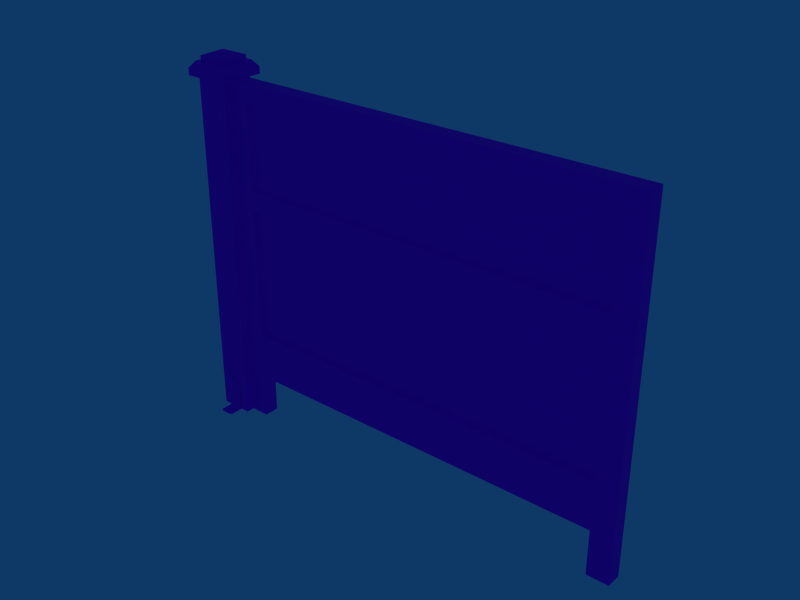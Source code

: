 # Source: fence_001.blend  (saved by Blender 3.0.42; exported with 4.5.12 LTS)
import bpy
from mathutils import Matrix  # noqa: F401  (used for matrix-valued properties, if any)

bpy.ops.wm.read_factory_settings(use_empty=True)
scene = bpy.context.scene
scene.name = 'Scene'

# ---- collections
col_collection_1 = bpy.data.collections.new('Collection 1'); scene.collection.children.link(col_collection_1)

# ---- images (referenced by path relative to the original .blend; pixels are not part of the script)
import os
ASSET_DIR = os.environ.get("B2B_ASSET_DIR", "")  # directory of the original .blend (textures are referenced by path, not embedded)
HERE = os.path.dirname(os.path.abspath(__file__))  # packed textures are extracted next to this script under _unpacked/

def load_image(name, relpath, width, height, colorspace="sRGB"):
    """Load a texture the original file referenced (path relative to the .blend, or extracted next to this script)."""
    p = next((c for c in (os.path.join(HERE, relpath), os.path.join(ASSET_DIR, relpath)) if relpath and os.path.exists(c)), "")
    if p:
        img = bpy.data.images.load(p, check_existing=True)
        img.name = name
    else:  # same state as the original file: an image datablock whose file is absent (Cycles renders it pink)
        img = bpy.data.images.new(name, width, height)
        img.source = "FILE"
        img.filepath = "//" + (relpath or name)
    img.colorspace_settings.name = colorspace
    return img
img_fence_001_tx512_png = load_image('fence_001_tx512.png', 'fence_001_tx512.png', 1024, 1024, 'Non-Color')

# ---- materials (node trees are filled in below, after node groups)
mat_material = bpy.data.materials.new('Material')

# ---- material node trees
mat_material.use_nodes = True; mat_material.node_tree.nodes.clear()
_N = mat_material.node_tree.nodes; _L = mat_material.node_tree.links
n0 = _N.new('ShaderNodeBsdfPrincipled'); n0.name = 'Principled BSDF'; n0.location = (10, 300)
n0.distribution = 'GGX'
n0.subsurface_method = 'RANDOM_WALK_SKIN'
n0.inputs[3].default_value = 1.45
n0.inputs[27].default_value = (0.0, 0.0, 0.0, 1.0)
n0.inputs[28].default_value = 1.0
n1 = _N.new('ShaderNodeOutputMaterial'); n1.name = 'Material Output'; n1.location = (300, 300)
n2 = _N.new('ShaderNodeTexImage'); n2.name = 'Image Texture'; n2.location = (-280, 280)
n2.image = img_fence_001_tx512_png
_L.new(n0.outputs[0], n1.inputs[0])
_L.new(n2.outputs[0], n0.inputs[0])
n1.is_active_output = True

# ---- world
world_world = bpy.data.worlds.new('World'); scene.world = world_world
world_world.color = (0.05656, 0.2208, 0.4)
world_world.use_sun_shadow = False
world_world.sun_shadow_jitter_overblur = 0.0
world_world.cycles.sampling_method = 'MANUAL'
world_world.cycles.sample_map_resolution = 256

# ---- meshes
me_fence_001 = bpy.data.meshes.new('fence_001')
me_fence_001.from_pydata([(0.07666, 0.07666, 0.005889), (0.07666, -0.07666, 0.005889), (-0.07666, -0.07666, 0.005889), (-0.07666, 0.07666, 0.005889), (0.07666, 0.07666, 1.668), (0.07666, -0.07666, 1.668), (-0.07666, -0.07666, 1.668), (-0.07666, 0.07666, 1.668), (-0.1073, 0.1073, 1.668), (-0.1073, -0.1073, 1.668), (0.1073, -0.1073, 1.668), (0.1073, 0.1073, 1.668), (0.1073, 0.1073, 1.701), (0.1073, -0.1073, 1.701), (-0.1073, -0.1073, 1.701), (-0.1073, 0.1073, 1.701), (-0.0844, 0.0844, 1.731), (-0.0844, -0.0844, 1.731), (0.0844, -0.0844, 1.731), (0.0844, 0.0844, 1.731), (0.06819, 0.06818, 1.731), (0.06819, -0.06819, 1.731), (-0.06819, -0.06819, 1.731), (-0.06819, 0.06819, 1.731), (-0.06819, 0.06819, 1.754), (-0.06819, -0.06819, 1.754), (0.06819, -0.06819, 1.754), (0.06819, 0.06818, 1.754), (3.354e-08, -7.547e-08, 1.78), (0.03401, -0.07866, 0.157), (0.03401, -0.07866, 0.005913), (-0.03401, -0.07866, 0.005913), (-0.03401, -0.07866, 0.157), (0.03401, -0.0817, 0.157), (0.03401, -0.0817, 0.005913), (-0.03401, -0.0817, 0.005913), (-0.03401, -0.0817, 0.157), (-0.0248, -0.0817, 0.1661), (0.0248, -0.0817, 0.1661), (-0.0248, -0.07866, 0.1661), (0.0248, -0.07866, 0.1661), (0.03401, -0.07866, 0.007688), (-0.03401, -0.07866, 0.007693), (0.03401, -0.0817, 0.007688), (-0.03401, -0.0817, 0.007693), (-0.03401, -0.1413, 0.007693), (0.03401, -0.1413, 0.007688), (-0.03401, -0.1413, 0.005913), (0.03401, -0.1413, 0.005913), (0.02305, -0.1481, 0.006159), (-0.02305, -0.1481, 0.006159), (0.02305, -0.1481, 0.007444), (-0.02305, -0.1481, 0.007447), (-0.02305, 0.1485, 0.007447), (0.02305, 0.1485, 0.007444), (-0.02305, 0.1485, 0.006159), (0.02305, 0.1485, 0.006159), (0.03401, 0.1418, 0.005913), (-0.03401, 0.1418, 0.005913), (0.03401, 0.1418, 0.007688), (-0.03401, 0.1418, 0.007693), (-0.03401, 0.08216, 0.007693), (0.03401, 0.08216, 0.007688), (-0.03401, 0.07912, 0.007693), (0.03401, 0.07912, 0.007688), (0.0248, 0.07912, 0.1661), (-0.0248, 0.07912, 0.1661), (0.0248, 0.08216, 0.1661), (-0.0248, 0.08216, 0.1661), (-0.03401, 0.08216, 0.157), (-0.03401, 0.08216, 0.005913), (0.03401, 0.08216, 0.005913), (0.03401, 0.08216, 0.157), (-0.03401, 0.07912, 0.157), (-0.03401, 0.07912, 0.005913), (0.03401, 0.07912, 0.005913), (0.03401, 0.07912, 0.157), (0.07666, -0.0361, 1.668), (0.07666, 0.0361, 1.668), (0.07666, -0.0361, 0.005889), (0.07666, 0.0361, 0.005889), (2.088, 0.0361, 0.005889), (2.088, -0.0361, 0.005889), (2.088, 0.0361, 1.668), (2.088, -0.0361, 1.668), (0.1674, 0.0361, 0.005889), (0.1674, -0.0361, 0.005889), (0.1674, -0.0361, 1.668), (0.1674, 0.0361, 1.668), (1.982, -0.0361, 0.005889), (1.982, -0.0361, 1.668), (1.982, 0.0361, 1.668), (1.982, 0.0361, 0.005889), (0.07666, 0.07666, 1.578), (0.07666, -0.07666, 1.578), (-0.07666, -0.07666, 1.578), (-0.07666, 0.07666, 1.578), (0.07666, -0.0361, 1.578), (0.07666, 0.0361, 1.578), (2.088, 0.0361, 1.578), (2.088, -0.0361, 1.578), (0.1674, -0.0361, 1.578), (0.1674, 0.0361, 1.578), (1.982, 0.0361, 1.578), (1.982, -0.0361, 1.578), (2.088, -0.0361, 0.225), (1.982, -0.0361, 0.2251), (2.088, 0.0361, 0.225), (1.982, 0.0361, 0.2251), (0.1674, 0.0361, 0.2251), (0.1674, -0.0361, 0.2251), (0.07666, -0.0361, 0.2251), (0.07666, 0.0361, 0.2251), (0.07666, 0.07666, 0.2251), (0.07666, -0.07666, 0.2251), (-0.07666, 0.07666, 0.2251), (-0.07666, -0.07666, 0.2251), (0.07666, 0.07666, 0.4518), (-0.07666, 0.07666, 0.4518), (0.07666, -0.07666, 0.4518), (0.07666, -0.0361, 0.4518), (0.1674, -0.0361, 0.4518), (1.982, 0.0361, 0.4518), (0.1674, 0.0361, 0.4518), (2.088, 0.0361, 0.4517), (2.088, -0.0361, 0.4517), (1.982, -0.0361, 0.4518), (0.07666, 0.0361, 0.4518), (-0.07666, -0.07666, 0.4518), (0.07666, -0.07666, 1.128), (-0.07666, -0.07666, 1.128), (-0.07666, 0.07666, 1.128), (0.07666, 0.07666, 1.128), (0.07666, 0.0361, 1.128), (0.1674, 0.0361, 1.079), (2.088, 0.0361, 1.128), (2.088, -0.0361, 1.128), (1.982, -0.0361, 1.079), (0.1674, -0.0361, 1.079), (0.07666, -0.0361, 1.128), (1.982, 0.0361, 1.079), (1.982, -0.0361, 1.177), (0.1674, -0.0361, 1.177), (0.1674, 0.0361, 1.177), (1.982, 0.0361, 1.177), (0.1674, -0.01365, 1.177), (1.982, -0.01365, 1.177), (1.982, -0.01365, 1.578), (0.1674, -0.01365, 1.578), (0.1674, -0.01365, 1.079), (1.982, -0.01365, 1.079), (1.982, -0.01365, 0.4518), (0.1674, -0.01365, 0.4518), (1.982, 0.01726, 1.177), (0.1674, 0.01726, 1.177), (1.982, 0.01726, 1.578), (0.1674, 0.01726, 1.578), (1.982, 0.01726, 1.079), (0.1674, 0.01726, 1.079), (0.1674, 0.01726, 0.4518), (1.982, 0.01726, 0.4518)], [], [(0, 1, 2, 3), (1, 114, 116, 2), (2, 116, 115, 3), (4, 93, 96, 7), (5, 4, 11, 10), (6, 5, 10, 9), (7, 6, 9, 8), (4, 7, 8, 11), (11, 8, 15, 12), (8, 9, 14, 15), (9, 10, 13, 14), (10, 11, 12, 13), (13, 12, 19, 18), (14, 13, 18, 17), (15, 14, 17, 16), (12, 15, 16, 19), (19, 16, 23, 20), (16, 17, 22, 23), (17, 18, 21, 22), (18, 19, 20, 21), (21, 20, 27, 26), (22, 21, 26, 25), (23, 22, 25, 24), (20, 23, 24, 27), (27, 24, 28), (24, 25, 28), (25, 26, 28), (26, 27, 28), (31, 42, 41, 30), (33, 36, 44, 43), (29, 33, 43, 41), (30, 34, 35, 31), (31, 35, 44, 42), (32, 36, 37, 39), (33, 29, 40, 38), (36, 33, 38, 37), (29, 32, 39, 40), (39, 37, 38, 40), (44, 36, 32, 42), (43, 34, 30, 41), (42, 32, 29, 41), (43, 44, 45, 46), (34, 43, 46, 48), (44, 35, 47, 45), (35, 34, 48, 47), (47, 48, 49, 50), (45, 47, 50, 52), (48, 46, 51, 49), (46, 45, 52, 51), (52, 50, 49, 51), (53, 55, 56, 54), (59, 60, 53, 54), (57, 59, 54, 56), (60, 58, 55, 53), (58, 57, 56, 55), (70, 71, 57, 58), (61, 70, 58, 60), (71, 62, 59, 57), (62, 61, 60, 59), (63, 73, 76, 64), (62, 71, 75, 64), (61, 69, 73, 63), (66, 68, 67, 65), (76, 73, 66, 65), (69, 72, 67, 68), (72, 76, 65, 67), (73, 69, 68, 66), (74, 70, 61, 63), (75, 71, 70, 74), (76, 72, 62, 64), (72, 69, 61, 62), (74, 63, 64, 75), (5, 94, 97, 77), (0, 113, 112, 80), (4, 5, 77, 78), (1, 0, 80, 79), (79, 80, 85, 86), (78, 77, 87, 88), (80, 112, 109, 85), (77, 97, 101, 87), (81, 107, 105, 82), (88, 91, 103, 102), (87, 90, 91, 88), (92, 81, 82, 89), (90, 84, 83, 91), (91, 83, 99, 103), (89, 82, 105, 106), (100, 84, 90, 104), (99, 135, 144, 103), (104, 90, 87, 101), (99, 83, 84, 100), (97, 139, 142, 101), (98, 78, 88, 102), (93, 4, 78, 98), (94, 129, 139, 97), (93, 132, 131, 96), (95, 6, 7, 96), (94, 5, 6, 95), (113, 0, 3, 115), (114, 1, 79, 111), (111, 79, 86, 110), (107, 81, 92, 108), (105, 125, 126, 106), (106, 126, 121, 110), (107, 124, 125, 105), (112, 127, 123, 109), (113, 117, 127, 112), (116, 128, 118, 115), (114, 119, 128, 116), (119, 129, 130, 128), (128, 130, 131, 118), (117, 132, 133, 127), (127, 133, 134, 123), (124, 135, 136, 125), (125, 136, 137, 126), (117, 113, 115, 118), (119, 114, 111, 120), (120, 111, 110, 121), (122, 108, 109, 123), (124, 107, 108, 122), (136, 141, 137), (137, 141, 142, 138), (133, 143, 134), (132, 117, 118, 131), (129, 119, 120, 139), (139, 120, 121, 138), (135, 124, 122, 140), (129, 94, 95, 130), (130, 95, 96, 131), (132, 93, 98, 133), (133, 98, 102, 143), (135, 99, 100, 136), (136, 100, 104, 141), (139, 138, 142), (144, 140, 134, 143), (135, 140, 144), (142, 141, 146, 145), (101, 142, 145, 148), (141, 104, 147, 146), (104, 101, 148, 147), (146, 147, 148, 145), (137, 138, 149, 150), (138, 121, 152, 149), (126, 137, 150, 151), (121, 126, 151, 152), (151, 150, 149, 152), (144, 143, 154, 153), (103, 144, 153, 155), (143, 102, 156, 154), (102, 103, 155, 156), (155, 153, 154, 156), (134, 140, 157, 158), (140, 122, 160, 157), (123, 134, 158, 159), (122, 123, 159, 160), (157, 160, 159, 158), (85, 109, 110, 86), (106, 110, 109, 108), (92, 89, 106, 108)])
_uv = me_fence_001.uv_layers.new(name='UVMap')
_uv.uv.foreach_set('vector', [0.9943, 0.1222, 0.8773, 0.1222, 0.8773, 0.005186, 0.9943, 0.005186, 0.8604, 0.1334, 0.8604, 0.2418, 0.7972, 0.2418, 0.7972, 0.1334, 0.7972, 0.1334, 0.7972, 0.2418, 0.7291, 0.2418, 0.7291, 0.1334, 0.6472, 0.889, 0.6472, 0.8321, 0.7291, 0.8321, 0.7291, 0.889, 0.8604, 0.889, 0.9146, 0.889, 0.9146, 0.9156, 0.8604, 0.9156, 0.7972, 0.889, 0.8604, 0.889, 0.8604, 0.9156, 0.7972, 0.9156, 0.7291, 0.889, 0.7972, 0.889, 0.7972, 0.9156, 0.7291, 0.9156, 0.6472, 0.889, 0.7291, 0.889, 0.7291, 0.9156, 0.6472, 0.9156, 0.6472, 0.9156, 0.7291, 0.9156, 0.7291, 0.9304, 0.6472, 0.9304, 0.7291, 0.9156, 0.7972, 0.9156, 0.7972, 0.9304, 0.7291, 0.9304, 0.7972, 0.9156, 0.8604, 0.9156, 0.8604, 0.9304, 0.7972, 0.9304, 0.8604, 0.9156, 0.9146, 0.9156, 0.9146, 0.9304, 0.8604, 0.9304, 0.8604, 0.9304, 0.9146, 0.9304, 0.9146, 0.9515, 0.8604, 0.9515, 0.7972, 0.9304, 0.8604, 0.9304, 0.8604, 0.9515, 0.7972, 0.9515, 0.7291, 0.9304, 0.7972, 0.9304, 0.7972, 0.9515, 0.7291, 0.9515, 0.6472, 0.9304, 0.7291, 0.9304, 0.7291, 0.9515, 0.6472, 0.9515, 0.6472, 0.9515, 0.7291, 0.9515, 0.7291, 0.9784, 0.6472, 0.9784, 0.7291, 0.9515, 0.7972, 0.9515, 0.7972, 0.9784, 0.7291, 0.9784, 0.7972, 0.9515, 0.8604, 0.9515, 0.8604, 0.9784, 0.7972, 0.9784, 0.8604, 0.9515, 0.9146, 0.9515, 0.9146, 0.9784, 0.8604, 0.9784, 0.8604, 0.9784, 0.9146, 0.9784, 0.9146, 0.987, 0.8604, 0.987, 0.7972, 0.9784, 0.8604, 0.9784, 0.8604, 0.987, 0.7972, 0.987, 0.7291, 0.9784, 0.7972, 0.9784, 0.7972, 0.987, 0.7291, 0.987, 0.6472, 0.9784, 0.7291, 0.9784, 0.7291, 0.987, 0.6472, 0.987, 0.8617, 0.1143, 0.7554, 0.1141, 0.8085, 0.06106, 0.7554, 0.1141, 0.7553, 0.007852, 0.8085, 0.06106, 0.7553, 0.007852, 0.8616, 0.007977, 0.8085, 0.06106, 0.8616, 0.007977, 0.8617, 0.1143, 0.8085, 0.06106, 0.9807, 0.3679, 0.9807, 0.3722, 0.9266, 0.3722, 0.9266, 0.3679, 0.9807, 0.6752, 0.9266, 0.6752, 0.9266, 0.5548, 0.9807, 0.5548, 0.9859, 0.6786, 0.9807, 0.6752, 0.9807, 0.5548, 0.9859, 0.5591, 0.9266, 0.3679, 0.9266, 0.3631, 0.9807, 0.3631, 0.9807, 0.3679, 0.9213, 0.5548, 0.9213, 0.5501, 0.9266, 0.5548, 0.9213, 0.5591, 0.9213, 0.6786, 0.9266, 0.6752, 0.9342, 0.6803, 0.9342, 0.687, 0.9807, 0.6752, 0.9859, 0.6786, 0.9727, 0.687, 0.9727, 0.6803, 0.9266, 0.6752, 0.9807, 0.6752, 0.9727, 0.6803, 0.9342, 0.6803, 0.9266, 0.4883, 0.9807, 0.4883, 0.9727, 0.4934, 0.9342, 0.4934, 0.9342, 0.687, 0.9342, 0.6803, 0.9727, 0.6803, 0.9727, 0.687, 0.9266, 0.5548, 0.9266, 0.6752, 0.9213, 0.6786, 0.9213, 0.5591, 0.9807, 0.5548, 0.9859, 0.5501, 0.9859, 0.5548, 0.9859, 0.5591, 0.9807, 0.3722, 0.9807, 0.4883, 0.9266, 0.4883, 0.9266, 0.3722, 0.9807, 0.5548, 0.9266, 0.5548, 0.9266, 0.508, 0.9807, 0.508, 0.9859, 0.5501, 0.9807, 0.5548, 0.9807, 0.508, 0.9859, 0.5052, 0.9266, 0.5548, 0.9213, 0.5501, 0.9213, 0.5052, 0.9266, 0.508, 0.9807, 0.3631, 0.9266, 0.3631, 0.9266, 0.3211, 0.9807, 0.3211, 0.9807, 0.3211, 0.9266, 0.3211, 0.9342, 0.3158, 0.9727, 0.3158, 0.9266, 0.508, 0.9213, 0.5052, 0.9342, 0.4974, 0.9342, 0.5027, 0.9859, 0.5052, 0.9807, 0.508, 0.9727, 0.5027, 0.9727, 0.4974, 0.9807, 0.508, 0.9266, 0.508, 0.9342, 0.5027, 0.9727, 0.5027, 0.9342, 0.5027, 0.9342, 0.4974, 0.9727, 0.4974, 0.9727, 0.5027, 0.9342, 0.6961, 0.9342, 0.6908, 0.9727, 0.6908, 0.9727, 0.6961, 0.9807, 0.7014, 0.9266, 0.7014, 0.9342, 0.6961, 0.9727, 0.6961, 0.9859, 0.6986, 0.9807, 0.7014, 0.9727, 0.6961, 0.9727, 0.6908, 0.9266, 0.7014, 0.9213, 0.6986, 0.9342, 0.6908, 0.9342, 0.6961, 0.9807, 0.1401, 0.9266, 0.1401, 0.9342, 0.1348, 0.9727, 0.1348, 0.9807, 0.1821, 0.9266, 0.1821, 0.9266, 0.1401, 0.9807, 0.1401, 0.9266, 0.7482, 0.9213, 0.7435, 0.9213, 0.6986, 0.9266, 0.7014, 0.9859, 0.7435, 0.9807, 0.7482, 0.9807, 0.7014, 0.9859, 0.6986, 0.9807, 0.7482, 0.9266, 0.7482, 0.9266, 0.7014, 0.9807, 0.7014, 0.9807, 0.1912, 0.9807, 0.3073, 0.9266, 0.3073, 0.9266, 0.1912, 0.9807, 0.7482, 0.9859, 0.7435, 0.9859, 0.7482, 0.9859, 0.7525, 0.9266, 0.7482, 0.9266, 0.8687, 0.9213, 0.872, 0.9213, 0.7525, 0.9342, 0.8804, 0.9342, 0.8737, 0.9727, 0.8737, 0.9727, 0.8804, 0.9266, 0.3073, 0.9807, 0.3073, 0.9727, 0.3124, 0.9342, 0.3124, 0.9266, 0.8687, 0.9807, 0.8687, 0.9727, 0.8737, 0.9342, 0.8737, 0.9807, 0.8687, 0.9859, 0.872, 0.9727, 0.8804, 0.9727, 0.8737, 0.9213, 0.872, 0.9266, 0.8687, 0.9342, 0.8737, 0.9342, 0.8804, 0.9213, 0.7482, 0.9213, 0.7435, 0.9266, 0.7482, 0.9213, 0.7525, 0.9266, 0.1869, 0.9266, 0.1821, 0.9807, 0.1821, 0.9807, 0.1869, 0.9859, 0.872, 0.9807, 0.8687, 0.9807, 0.7482, 0.9859, 0.7525, 0.9807, 0.8687, 0.9266, 0.8687, 0.9266, 0.7482, 0.9807, 0.7482, 0.9807, 0.1869, 0.9807, 0.1912, 0.9266, 0.1912, 0.9266, 0.1869, 0.8604, 0.889, 0.8604, 0.8321, 0.8877, 0.8321, 0.8877, 0.8752, 0.6472, 0.1334, 0.6472, 0.2418, 0.6203, 0.2418, 0.6203, 0.1334, 0.9146, 0.889, 0.8604, 0.889, 0.8877, 0.8752, 0.9146, 0.8752, 0.8773, 0.1222, 0.9943, 0.1222, 0.9633, 0.1222, 0.9082, 0.1222, 0.01454, 0.0297, 0.01454, 0.01275, 0.04224, 0.01275, 0.04224, 0.0297, 0.01454, 0.5023, 0.01454, 0.4825, 0.04224, 0.4825, 0.04224, 0.5023, 0.5834, 0.5201, 0.5834, 0.5814, 0.5577, 0.5814, 0.5577, 0.5201, 0.01454, 0.4825, 0.01454, 0.4536, 0.04224, 0.4536, 0.04224, 0.4825, 0.605, 0.01275, 0.605, 0.07878, 0.5856, 0.07878, 0.5856, 0.0297, 0.5577, 0.9915, 0.04315, 0.9915, 0.04315, 0.966, 0.5577, 0.966, 0.04224, 0.4825, 0.5608, 0.4825, 0.5608, 0.5023, 0.04224, 0.5023, 0.5608, 0.01275, 0.605, 0.01275, 0.5856, 0.0297, 0.5608, 0.0297, 0.5608, 0.4825, 0.5856, 0.4825, 0.605, 0.5023, 0.5608, 0.5023, 0.04315, 0.9915, 0.01461, 0.9915, 0.01461, 0.966, 0.04315, 0.966, 0.5608, 0.0297, 0.5856, 0.0297, 0.5856, 0.07878, 0.5608, 0.07878, 0.5856, 0.4536, 0.5856, 0.4825, 0.5608, 0.4825, 0.5608, 0.4536, 0.01461, 0.966, 0.01461, 0.8336, 0.04315, 0.847, 0.04315, 0.966, 0.5608, 0.4536, 0.5608, 0.4825, 0.04224, 0.4825, 0.04224, 0.4536, 0.605, 0.4536, 0.605, 0.5023, 0.5856, 0.4825, 0.5856, 0.4536, 0.01454, 0.4536, 0.01454, 0.3239, 0.04224, 0.3371, 0.04224, 0.4536, 0.5834, 0.966, 0.5834, 0.9915, 0.5577, 0.9915, 0.5577, 0.966, 0.6472, 0.8321, 0.6472, 0.889, 0.6203, 0.889, 0.6203, 0.8321, 0.8604, 0.8321, 0.8604, 0.6373, 0.8877, 0.6373, 0.8877, 0.8321, 0.6472, 0.8321, 0.6472, 0.6373, 0.7291, 0.6373, 0.7291, 0.8321, 0.7972, 0.8321, 0.7972, 0.889, 0.7291, 0.889, 0.7291, 0.8321, 0.8604, 0.8321, 0.8604, 0.889, 0.7972, 0.889, 0.7972, 0.8321, 0.6472, 0.2418, 0.6472, 0.1334, 0.7291, 0.1334, 0.7291, 0.2418, 0.8604, 0.2418, 0.8604, 0.1334, 0.8877, 0.1334, 0.8877, 0.2418, 0.01454, 0.07878, 0.01454, 0.0297, 0.04224, 0.0297, 0.04224, 0.07878, 0.01461, 0.5814, 0.01461, 0.5201, 0.04315, 0.5201, 0.04315, 0.5814, 0.5856, 0.07878, 0.5856, 0.1354, 0.5608, 0.1354, 0.5608, 0.07878, 0.5608, 0.07878, 0.5608, 0.1354, 0.04224, 0.1354, 0.04224, 0.07878, 0.605, 0.07878, 0.605, 0.1354, 0.5856, 0.1354, 0.5856, 0.07878, 0.5834, 0.5814, 0.5834, 0.6399, 0.5577, 0.6399, 0.5577, 0.5814, 0.6472, 0.2418, 0.6472, 0.3412, 0.6203, 0.3412, 0.6203, 0.2418, 0.7972, 0.2418, 0.7972, 0.3412, 0.7291, 0.3412, 0.7291, 0.2418, 0.8604, 0.2418, 0.8604, 0.3412, 0.7972, 0.3412, 0.7972, 0.2418, 0.8604, 0.3412, 0.8604, 0.6373, 0.7972, 0.6373, 0.7972, 0.3412, 0.7972, 0.3412, 0.7972, 0.6373, 0.7291, 0.6373, 0.7291, 0.3412, 0.6472, 0.3412, 0.6472, 0.6373, 0.6203, 0.6373, 0.6203, 0.3412, 0.5834, 0.6399, 0.5834, 0.8336, 0.5577, 0.8196, 0.5577, 0.6399, 0.605, 0.1354, 0.605, 0.3239, 0.5856, 0.3239, 0.5856, 0.1354, 0.5856, 0.1354, 0.5856, 0.3239, 0.5608, 0.3111, 0.5608, 0.1354, 0.6472, 0.3412, 0.6472, 0.2418, 0.7291, 0.2418, 0.7291, 0.3412, 0.8604, 0.3412, 0.8604, 0.2418, 0.8877, 0.2418, 0.8877, 0.3412, 0.01454, 0.1354, 0.01454, 0.07878, 0.04224, 0.07878, 0.04224, 0.1354, 0.04315, 0.6399, 0.04315, 0.5814, 0.5577, 0.5814, 0.5577, 0.6399, 0.01461, 0.6399, 0.01461, 0.5814, 0.04315, 0.5814, 0.04315, 0.6399, 0.5856, 0.3239, 0.5608, 0.3371, 0.5608, 0.3111, 0.5608, 0.3111, 0.5608, 0.3371, 0.04224, 0.3371, 0.04224, 0.3111, 0.5834, 0.8336, 0.5577, 0.847, 0.5577, 0.8196, 0.6472, 0.6373, 0.6472, 0.3412, 0.7291, 0.3412, 0.7291, 0.6373, 0.8604, 0.6373, 0.8604, 0.3412, 0.8877, 0.3412, 0.8877, 0.6373, 0.01454, 0.3239, 0.01454, 0.1354, 0.04224, 0.1354, 0.04224, 0.3111, 0.01461, 0.8336, 0.01461, 0.6399, 0.04315, 0.6399, 0.04315, 0.8196, 0.8604, 0.6373, 0.8604, 0.8321, 0.7972, 0.8321, 0.7972, 0.6373, 0.7972, 0.6373, 0.7972, 0.8321, 0.7291, 0.8321, 0.7291, 0.6373, 0.6472, 0.6373, 0.6472, 0.8321, 0.6203, 0.8321, 0.6203, 0.6373, 0.5834, 0.8336, 0.5834, 0.966, 0.5577, 0.966, 0.5577, 0.847, 0.605, 0.3239, 0.605, 0.4536, 0.5856, 0.4536, 0.5856, 0.3239, 0.5856, 0.3239, 0.5856, 0.4536, 0.5608, 0.4536, 0.5608, 0.3371, 0.01454, 0.3239, 0.04224, 0.3111, 0.04224, 0.3371, 0.04315, 0.847, 0.04315, 0.8196, 0.5577, 0.8196, 0.5577, 0.847, 0.01461, 0.8336, 0.04315, 0.8196, 0.04315, 0.847, 0.04224, 0.3371, 0.5608, 0.3371, 0.5484, 0.3484, 0.05501, 0.3484, 0.04224, 0.4536, 0.04224, 0.3371, 0.05501, 0.3484, 0.05501, 0.4438, 0.5608, 0.3371, 0.5608, 0.4536, 0.5484, 0.4438, 0.5484, 0.3484, 0.5608, 0.4536, 0.04224, 0.4536, 0.05501, 0.4438, 0.5484, 0.4438, 0.5484, 0.3484, 0.5484, 0.4438, 0.05501, 0.4438, 0.05501, 0.3484, 0.5608, 0.3111, 0.04224, 0.3111, 0.05501, 0.2993, 0.5484, 0.2993, 0.04224, 0.3111, 0.04224, 0.1354, 0.05501, 0.1444, 0.05501, 0.2993, 0.5608, 0.1354, 0.5608, 0.3111, 0.5484, 0.2993, 0.5484, 0.1444, 0.04224, 0.1354, 0.5608, 0.1354, 0.5484, 0.1444, 0.05501, 0.1444, 0.5484, 0.1444, 0.5484, 0.2993, 0.05501, 0.2993, 0.05501, 0.1444, 0.04315, 0.847, 0.5577, 0.847, 0.5472, 0.8562, 0.05403, 0.8562, 0.04315, 0.966, 0.04315, 0.847, 0.05403, 0.8562, 0.05403, 0.9584, 0.5577, 0.847, 0.5577, 0.966, 0.5472, 0.9584, 0.5472, 0.8562, 0.5577, 0.966, 0.04315, 0.966, 0.05403, 0.9584, 0.5472, 0.9584, 0.05403, 0.9584, 0.05403, 0.8562, 0.5472, 0.8562, 0.5472, 0.9584, 0.5577, 0.8196, 0.04315, 0.8196, 0.05403, 0.812, 0.5472, 0.812, 0.04315, 0.8196, 0.04315, 0.6399, 0.05403, 0.6471, 0.05403, 0.812, 0.5577, 0.6399, 0.5577, 0.8196, 0.5472, 0.812, 0.5472, 0.6471, 0.04315, 0.6399, 0.5577, 0.6399, 0.5472, 0.6471, 0.05403, 0.6471, 0.05403, 0.812, 0.05403, 0.6471, 0.5472, 0.6471, 0.5472, 0.812, 0.05501, 0.0297, 0.05501, 0.06656, 0.04224, 0.07878, 0.04224, 0.0297, 0.5608, 0.07878, 0.04224, 0.07878, 0.05501, 0.06656, 0.5484, 0.06656, 0.5484, 0.0297, 0.5608, 0.0297, 0.5608, 0.07878, 0.5484, 0.06656])
_ca = me_fence_001.color_attributes.new('Col', 'BYTE_COLOR', 'CORNER')
_ca.data.foreach_set('color', [1.0, 1.0, 1.0, 1.0, 1.0, 1.0, 1.0, 1.0, 1.0, 1.0, 1.0, 1.0, 1.0, 1.0, 1.0, 1.0, 1.0, 1.0, 1.0, 1.0, 1.0, 1.0, 1.0, 1.0, 1.0, 1.0, 1.0, 1.0, 1.0, 1.0, 1.0, 1.0, 1.0, 1.0, 1.0, 1.0, 1.0, 1.0, 1.0, 1.0, 1.0, 1.0, 1.0, 1.0, 1.0, 1.0, 1.0, 1.0, 1.0, 1.0, 1.0, 1.0, 1.0, 1.0, 1.0, 1.0, 1.0, 1.0, 1.0, 1.0, 1.0, 1.0, 1.0, 1.0, 1.0, 1.0, 1.0, 1.0, 1.0, 1.0, 1.0, 1.0, 1.0, 1.0, 1.0, 1.0, 1.0, 1.0, 1.0, 1.0, 1.0, 1.0, 1.0, 1.0, 1.0, 1.0, 1.0, 1.0, 1.0, 1.0, 1.0, 1.0, 1.0, 1.0, 1.0, 1.0, 1.0, 1.0, 1.0, 1.0, 1.0, 1.0, 1.0, 1.0, 1.0, 1.0, 1.0, 1.0, 1.0, 1.0, 1.0, 1.0, 1.0, 1.0, 1.0, 1.0, 1.0, 1.0, 1.0, 1.0, 1.0, 1.0, 1.0, 1.0, 1.0, 1.0, 1.0, 1.0, 1.0, 1.0, 1.0, 1.0, 1.0, 1.0, 1.0, 1.0, 1.0, 1.0, 1.0, 1.0, 1.0, 1.0, 1.0, 1.0, 1.0, 1.0, 1.0, 1.0, 1.0, 1.0, 1.0, 1.0, 1.0, 1.0, 1.0, 1.0, 1.0, 1.0, 1.0, 1.0, 1.0, 1.0, 1.0, 1.0, 1.0, 1.0, 1.0, 1.0, 1.0, 1.0, 1.0, 1.0, 1.0, 1.0, 1.0, 1.0, 1.0, 1.0, 1.0, 1.0, 1.0, 1.0, 1.0, 1.0, 1.0, 1.0, 1.0, 1.0, 1.0, 1.0, 1.0, 1.0, 1.0, 1.0, 1.0, 1.0, 1.0, 1.0, 1.0, 1.0, 1.0, 1.0, 1.0, 1.0, 1.0, 1.0, 1.0, 1.0, 1.0, 1.0, 1.0, 1.0, 1.0, 1.0, 1.0, 1.0, 1.0, 1.0, 1.0, 1.0, 1.0, 1.0, 1.0, 1.0, 1.0, 1.0, 1.0, 1.0, 1.0, 1.0, 1.0, 1.0, 1.0, 1.0, 1.0, 1.0, 1.0, 1.0, 1.0, 1.0, 1.0, 1.0, 1.0, 1.0, 1.0, 1.0, 1.0, 1.0, 1.0, 1.0, 1.0, 1.0, 1.0, 1.0, 1.0, 1.0, 1.0, 1.0, 1.0, 1.0, 1.0, 1.0, 1.0, 1.0, 1.0, 1.0, 1.0, 1.0, 1.0, 1.0, 1.0, 1.0, 1.0, 1.0, 1.0, 1.0, 1.0, 1.0, 1.0, 1.0, 1.0, 1.0, 1.0, 1.0, 1.0, 1.0, 1.0, 1.0, 1.0, 1.0, 1.0, 1.0, 1.0, 1.0, 1.0, 1.0, 1.0, 1.0, 1.0, 1.0, 1.0, 1.0, 1.0, 1.0, 1.0, 1.0, 1.0, 1.0, 1.0, 1.0, 1.0, 1.0, 1.0, 1.0, 1.0, 1.0, 1.0, 1.0, 1.0, 1.0, 1.0, 1.0, 1.0, 1.0, 1.0, 1.0, 1.0, 1.0, 1.0, 1.0, 1.0, 1.0, 1.0, 1.0, 1.0, 1.0, 1.0, 1.0, 1.0, 1.0, 1.0, 1.0, 1.0, 1.0, 1.0, 1.0, 1.0, 1.0, 1.0, 1.0, 1.0, 1.0, 1.0, 1.0, 1.0, 1.0, 1.0, 1.0, 1.0, 1.0, 1.0, 1.0, 1.0, 1.0, 1.0, 1.0, 1.0, 1.0, 1.0, 1.0, 1.0, 1.0, 1.0, 1.0, 1.0, 1.0, 1.0, 1.0, 1.0, 1.0, 1.0, 1.0, 1.0, 1.0, 1.0, 1.0, 1.0, 1.0, 1.0, 1.0, 1.0, 1.0, 1.0, 1.0, 1.0, 1.0, 1.0, 1.0, 1.0, 1.0, 1.0, 1.0, 1.0, 1.0, 1.0, 1.0, 1.0, 1.0, 1.0, 1.0, 1.0, 1.0, 1.0, 1.0, 1.0, 1.0, 1.0, 1.0, 1.0, 1.0, 1.0, 1.0, 1.0, 1.0, 1.0, 1.0, 1.0, 1.0, 1.0, 1.0, 1.0, 1.0, 1.0, 1.0, 1.0, 1.0, 1.0, 1.0, 1.0, 1.0, 1.0, 1.0, 1.0, 1.0, 1.0, 1.0, 1.0, 1.0, 1.0, 1.0, 1.0, 1.0, 1.0, 1.0, 1.0, 1.0, 1.0, 1.0, 1.0, 1.0, 1.0, 1.0, 1.0, 1.0, 1.0, 1.0, 1.0, 1.0, 1.0, 1.0, 1.0, 1.0, 1.0, 1.0, 1.0, 1.0, 1.0, 1.0, 1.0, 1.0, 1.0, 1.0, 1.0, 1.0, 1.0, 1.0, 1.0, 1.0, 1.0, 1.0, 1.0, 1.0, 1.0, 1.0, 1.0, 1.0, 1.0, 1.0, 1.0, 1.0, 1.0, 1.0, 1.0, 1.0, 1.0, 1.0, 1.0, 1.0, 1.0, 1.0, 1.0, 1.0, 1.0, 1.0, 1.0, 1.0, 1.0, 1.0, 1.0, 1.0, 1.0, 1.0, 1.0, 1.0, 1.0, 1.0, 1.0, 1.0, 1.0, 1.0, 1.0, 1.0, 1.0, 1.0, 1.0, 1.0, 1.0, 1.0, 1.0, 1.0, 1.0, 1.0, 1.0, 1.0, 1.0, 1.0, 1.0, 1.0, 1.0, 1.0, 1.0, 1.0, 1.0, 1.0, 1.0, 1.0, 1.0, 1.0, 1.0, 1.0, 1.0, 1.0, 1.0, 1.0, 1.0, 1.0, 1.0, 1.0, 1.0, 1.0, 1.0, 1.0, 1.0, 1.0, 1.0, 1.0, 1.0, 1.0, 1.0, 1.0, 1.0, 1.0, 1.0, 1.0, 1.0, 1.0, 1.0, 1.0, 1.0, 1.0, 1.0, 1.0, 1.0, 1.0, 1.0, 1.0, 1.0, 1.0, 1.0, 1.0, 1.0, 1.0, 1.0, 1.0, 1.0, 1.0, 1.0, 1.0, 1.0, 1.0, 1.0, 1.0, 1.0, 1.0, 1.0, 1.0, 1.0, 1.0, 1.0, 1.0, 1.0, 1.0, 1.0, 1.0, 1.0, 1.0, 1.0, 1.0, 1.0, 1.0, 1.0, 1.0, 1.0, 1.0, 1.0, 1.0, 1.0, 1.0, 1.0, 1.0, 1.0, 1.0, 1.0, 1.0, 1.0, 1.0, 1.0, 1.0, 1.0, 1.0, 1.0, 1.0, 1.0, 1.0, 1.0, 1.0, 1.0, 1.0, 1.0, 1.0, 1.0, 1.0, 1.0, 1.0, 1.0, 1.0, 1.0, 1.0, 1.0, 1.0, 1.0, 1.0, 1.0, 1.0, 1.0, 1.0, 1.0, 1.0, 1.0, 1.0, 1.0, 1.0, 1.0, 1.0, 1.0, 1.0, 1.0, 1.0, 1.0, 1.0, 1.0, 1.0, 1.0, 1.0, 1.0, 1.0, 1.0, 1.0, 1.0, 1.0, 1.0, 1.0, 1.0, 1.0, 1.0, 1.0, 1.0, 1.0, 1.0, 1.0, 1.0, 1.0, 1.0, 1.0, 1.0, 1.0, 1.0, 1.0, 1.0, 1.0, 1.0, 1.0, 1.0, 1.0, 1.0, 1.0, 1.0, 1.0, 1.0, 1.0, 1.0, 1.0, 1.0, 1.0, 1.0, 1.0, 1.0, 1.0, 1.0, 1.0, 1.0, 1.0, 1.0, 1.0, 1.0, 1.0, 1.0, 1.0, 1.0, 1.0, 1.0, 1.0, 1.0, 1.0, 1.0, 1.0, 1.0, 1.0, 1.0, 1.0, 1.0, 1.0, 1.0, 1.0, 1.0, 1.0, 1.0, 1.0, 1.0, 1.0, 1.0, 1.0, 1.0, 1.0, 1.0, 1.0, 1.0, 1.0, 1.0, 1.0, 1.0, 1.0, 1.0, 1.0, 1.0, 1.0, 1.0, 1.0, 1.0, 1.0, 1.0, 1.0, 1.0, 1.0, 1.0, 1.0, 1.0, 1.0, 1.0, 1.0, 1.0, 1.0, 1.0, 1.0, 1.0, 1.0, 1.0, 1.0, 1.0, 1.0, 1.0, 1.0, 1.0, 1.0, 1.0, 1.0, 1.0, 1.0, 1.0, 1.0, 1.0, 1.0, 1.0, 1.0, 1.0, 1.0, 1.0, 1.0, 1.0, 1.0, 1.0, 1.0, 1.0, 1.0, 1.0, 1.0, 1.0, 1.0, 1.0, 1.0, 1.0, 1.0, 1.0, 1.0, 1.0, 1.0, 1.0, 1.0, 1.0, 1.0, 1.0, 1.0, 1.0, 1.0, 1.0, 1.0, 1.0, 1.0, 1.0, 1.0, 1.0, 1.0, 1.0, 1.0, 1.0, 1.0, 1.0, 1.0, 1.0, 1.0, 1.0, 1.0, 1.0, 1.0, 1.0, 1.0, 1.0, 1.0, 1.0, 1.0, 1.0, 1.0, 1.0, 1.0, 1.0, 1.0, 1.0, 1.0, 1.0, 1.0, 1.0, 1.0, 1.0, 1.0, 1.0, 1.0, 1.0, 1.0, 1.0, 1.0, 1.0, 1.0, 1.0, 1.0, 1.0, 1.0, 1.0, 1.0, 1.0, 1.0, 1.0, 1.0, 1.0, 1.0, 1.0, 1.0, 1.0, 1.0, 1.0, 1.0, 1.0, 1.0, 1.0, 1.0, 1.0, 1.0, 1.0, 1.0, 1.0, 1.0, 1.0, 1.0, 1.0, 1.0, 1.0, 1.0, 1.0, 1.0, 1.0, 1.0, 1.0, 1.0, 1.0, 1.0, 1.0, 1.0, 1.0, 1.0, 1.0, 1.0, 1.0, 1.0, 1.0, 1.0, 1.0, 1.0, 1.0, 1.0, 1.0, 1.0, 1.0, 1.0, 1.0, 1.0, 1.0, 1.0, 1.0, 1.0, 1.0, 1.0, 1.0, 1.0, 1.0, 1.0, 1.0, 1.0, 1.0, 1.0, 1.0, 1.0, 1.0, 1.0, 1.0, 1.0, 1.0, 1.0, 1.0, 1.0, 1.0, 1.0, 1.0, 1.0, 1.0, 1.0, 1.0, 1.0, 1.0, 1.0, 1.0, 1.0, 1.0, 1.0, 1.0, 1.0, 1.0, 1.0, 1.0, 1.0, 1.0, 1.0, 1.0, 1.0, 1.0, 1.0, 1.0, 1.0, 1.0, 1.0, 1.0, 1.0, 1.0, 1.0, 1.0, 1.0, 1.0, 1.0, 1.0, 1.0, 1.0, 1.0, 1.0, 1.0, 1.0, 1.0, 1.0, 1.0, 1.0, 1.0, 1.0, 1.0, 1.0, 1.0, 1.0, 1.0, 1.0, 1.0, 1.0, 1.0, 1.0, 1.0, 1.0, 1.0, 1.0, 1.0, 1.0, 1.0, 1.0, 1.0, 1.0, 1.0, 1.0, 1.0, 1.0, 1.0, 1.0, 1.0, 1.0, 1.0, 1.0, 1.0, 1.0, 1.0, 1.0, 1.0, 1.0, 1.0, 1.0, 1.0, 1.0, 1.0, 1.0, 1.0, 1.0, 1.0, 1.0, 1.0, 1.0, 1.0, 1.0, 1.0, 1.0, 1.0, 1.0, 1.0, 1.0, 1.0, 1.0, 1.0, 1.0, 1.0, 1.0, 1.0, 1.0, 1.0, 1.0, 1.0, 1.0, 1.0, 1.0, 1.0, 1.0, 1.0, 1.0, 1.0, 1.0, 1.0, 1.0, 1.0, 1.0, 1.0, 1.0, 1.0, 1.0, 1.0, 1.0, 1.0, 1.0, 1.0, 1.0, 1.0, 1.0, 1.0, 1.0, 1.0, 1.0, 1.0, 1.0, 1.0, 1.0, 1.0, 1.0, 1.0, 1.0, 1.0, 1.0, 1.0, 1.0, 1.0, 1.0, 1.0, 1.0, 1.0, 1.0, 1.0, 1.0, 1.0, 1.0, 1.0, 1.0, 1.0, 1.0, 1.0, 1.0, 1.0, 1.0, 1.0, 1.0, 1.0, 1.0, 1.0, 1.0, 1.0, 1.0, 1.0, 1.0, 1.0, 1.0, 1.0, 1.0, 1.0, 1.0, 1.0, 1.0, 1.0, 1.0, 1.0, 1.0, 1.0, 1.0, 1.0, 1.0, 1.0, 1.0, 1.0, 1.0, 1.0, 1.0, 1.0, 1.0, 1.0, 1.0, 1.0, 1.0, 1.0, 1.0, 1.0, 1.0, 1.0, 1.0, 1.0, 1.0, 1.0, 1.0, 1.0, 1.0, 1.0, 1.0, 1.0, 1.0, 1.0, 1.0, 1.0, 1.0, 1.0, 1.0, 1.0, 1.0, 1.0, 1.0, 1.0, 1.0, 1.0, 1.0, 1.0, 1.0, 1.0, 1.0, 1.0, 1.0, 1.0, 1.0, 1.0, 1.0, 1.0, 1.0, 1.0, 1.0, 1.0, 1.0, 1.0, 1.0, 1.0, 1.0, 1.0, 1.0, 1.0, 1.0, 1.0, 1.0, 1.0, 1.0, 1.0, 1.0, 1.0, 1.0, 1.0, 1.0, 1.0, 1.0, 1.0, 1.0, 1.0, 1.0, 1.0, 1.0, 1.0, 1.0, 1.0, 1.0, 1.0, 1.0, 1.0, 1.0, 1.0, 1.0, 1.0, 1.0, 1.0, 1.0, 1.0, 1.0, 1.0, 1.0, 1.0, 1.0, 1.0, 1.0, 1.0, 1.0, 1.0, 1.0, 1.0, 1.0, 1.0, 1.0, 1.0, 1.0, 1.0, 1.0, 1.0, 1.0, 1.0, 1.0, 1.0, 1.0, 1.0, 1.0, 1.0, 1.0, 1.0, 1.0, 1.0, 1.0, 1.0, 1.0, 1.0, 1.0, 1.0, 1.0, 1.0, 1.0, 1.0, 1.0, 1.0, 1.0, 1.0, 1.0, 1.0, 1.0, 1.0, 1.0, 1.0, 1.0, 1.0, 1.0, 1.0, 1.0, 1.0, 1.0, 1.0, 1.0, 1.0, 1.0, 1.0, 1.0, 1.0, 1.0, 1.0, 1.0, 1.0, 1.0, 1.0, 1.0, 1.0, 1.0, 1.0, 1.0, 1.0, 1.0, 1.0, 1.0, 1.0, 1.0, 1.0, 1.0, 1.0, 1.0, 1.0, 1.0, 1.0, 1.0, 1.0, 1.0, 1.0, 1.0, 1.0, 1.0, 1.0, 1.0, 1.0, 1.0, 1.0, 1.0, 1.0, 1.0, 1.0, 1.0, 1.0, 1.0, 1.0, 1.0, 1.0, 1.0, 1.0, 1.0, 1.0, 1.0, 1.0, 1.0, 1.0, 1.0, 1.0, 1.0, 1.0, 1.0, 1.0, 1.0, 1.0, 1.0, 1.0, 1.0, 1.0, 1.0, 1.0, 1.0, 1.0, 1.0, 1.0, 1.0, 1.0, 1.0, 1.0, 1.0, 1.0, 1.0, 1.0, 1.0, 1.0, 1.0, 1.0, 1.0, 1.0, 1.0, 1.0, 1.0, 1.0, 1.0, 1.0, 1.0, 1.0, 1.0, 1.0, 1.0, 1.0, 1.0, 1.0, 1.0, 1.0, 1.0, 1.0, 1.0, 1.0, 1.0, 1.0, 1.0, 1.0, 1.0, 1.0, 1.0, 1.0, 1.0, 1.0, 1.0, 1.0, 1.0, 1.0, 1.0, 1.0, 1.0, 1.0, 1.0, 1.0, 1.0, 1.0, 1.0, 1.0, 1.0, 1.0, 1.0, 1.0, 1.0, 1.0, 1.0, 1.0, 1.0, 1.0, 1.0, 1.0, 1.0, 1.0, 1.0, 1.0, 1.0, 1.0, 1.0, 1.0, 1.0, 1.0, 1.0, 1.0, 1.0, 1.0, 1.0, 1.0, 1.0, 1.0, 1.0, 1.0, 1.0, 1.0, 1.0, 1.0, 1.0, 1.0, 1.0, 1.0, 1.0, 1.0, 1.0, 1.0, 1.0, 1.0, 1.0, 1.0, 1.0, 1.0, 1.0, 1.0, 1.0, 1.0, 1.0, 1.0, 1.0, 1.0, 1.0, 1.0, 1.0, 1.0, 1.0, 1.0, 1.0, 1.0, 1.0, 1.0, 1.0, 1.0, 1.0, 1.0, 1.0, 1.0, 1.0, 1.0, 1.0, 1.0, 1.0, 1.0, 1.0, 1.0, 1.0, 1.0, 1.0, 1.0, 1.0, 1.0, 1.0, 1.0, 1.0, 1.0, 1.0, 1.0, 1.0, 1.0, 1.0, 1.0, 1.0, 1.0, 1.0, 1.0, 1.0, 1.0, 1.0, 1.0, 1.0, 1.0, 1.0, 1.0, 1.0, 1.0, 1.0, 1.0, 1.0, 1.0, 1.0, 1.0, 1.0, 1.0, 1.0, 1.0, 1.0, 1.0, 1.0, 1.0, 1.0, 1.0, 1.0, 1.0, 1.0, 1.0, 1.0, 1.0, 1.0, 1.0, 1.0, 1.0, 1.0, 1.0, 1.0, 1.0, 1.0, 1.0, 1.0, 1.0, 1.0, 1.0, 1.0, 1.0, 1.0, 1.0, 1.0, 1.0, 1.0, 1.0, 1.0, 1.0, 1.0, 1.0, 1.0, 1.0, 1.0, 1.0, 1.0, 1.0, 1.0, 1.0, 1.0, 1.0, 1.0, 1.0, 1.0, 1.0, 1.0, 1.0, 1.0, 1.0, 1.0, 1.0, 1.0, 1.0, 1.0, 1.0, 1.0, 1.0, 1.0, 1.0, 1.0, 1.0, 1.0, 1.0, 1.0, 1.0, 1.0, 1.0, 1.0, 1.0, 1.0, 1.0, 1.0, 1.0, 1.0, 1.0, 1.0, 1.0, 1.0, 1.0, 1.0, 1.0, 1.0, 1.0, 1.0, 1.0, 1.0, 1.0, 1.0, 1.0, 1.0, 1.0, 1.0, 1.0, 1.0, 1.0, 1.0, 1.0, 1.0, 1.0, 1.0, 1.0, 1.0, 1.0, 1.0, 1.0, 1.0, 1.0, 1.0, 1.0, 1.0, 1.0, 1.0, 1.0, 1.0, 1.0, 1.0, 1.0, 1.0, 1.0, 1.0, 1.0, 1.0, 1.0, 1.0, 1.0, 1.0, 1.0, 1.0, 1.0, 1.0, 1.0, 1.0, 1.0, 1.0, 1.0, 1.0, 1.0, 1.0, 1.0, 1.0, 1.0, 1.0, 1.0, 1.0, 1.0, 1.0, 1.0, 1.0, 1.0, 1.0, 1.0, 1.0, 1.0, 1.0, 1.0, 1.0, 1.0, 1.0, 1.0, 1.0, 1.0, 1.0, 1.0, 1.0, 1.0, 1.0, 1.0, 1.0, 1.0, 1.0, 1.0, 1.0, 1.0, 1.0, 1.0, 1.0, 1.0, 1.0, 1.0, 1.0, 1.0, 1.0, 1.0, 1.0, 1.0, 1.0, 1.0, 1.0, 1.0, 1.0, 1.0, 1.0, 1.0, 1.0, 1.0, 1.0, 1.0, 1.0, 1.0, 1.0, 1.0, 1.0, 1.0, 1.0, 1.0, 1.0, 1.0, 1.0, 1.0, 1.0, 1.0, 1.0, 1.0, 1.0, 1.0, 1.0, 1.0, 1.0, 1.0, 1.0, 1.0, 1.0, 1.0, 1.0, 1.0, 1.0, 1.0, 1.0, 1.0, 1.0, 1.0, 1.0, 1.0, 1.0, 1.0, 1.0, 1.0, 1.0, 1.0, 1.0, 1.0, 1.0, 1.0, 1.0, 1.0, 1.0, 1.0, 1.0, 1.0, 1.0, 1.0, 1.0, 1.0, 1.0, 1.0, 1.0, 1.0, 1.0, 1.0, 1.0, 1.0, 1.0, 1.0, 1.0, 1.0, 1.0, 1.0, 1.0, 1.0, 1.0, 1.0, 1.0, 1.0, 1.0, 1.0, 1.0, 1.0, 1.0, 1.0, 1.0, 1.0, 1.0, 1.0, 1.0, 1.0, 1.0, 1.0, 1.0, 1.0, 1.0, 1.0, 1.0, 1.0, 1.0, 1.0, 1.0, 1.0, 1.0, 1.0, 1.0, 1.0, 1.0, 1.0, 1.0, 1.0, 1.0, 1.0, 1.0, 1.0, 1.0, 1.0, 1.0, 1.0, 1.0, 1.0, 1.0, 1.0, 1.0, 1.0, 1.0, 1.0, 1.0, 1.0, 1.0, 1.0, 1.0, 1.0, 1.0, 1.0, 1.0, 1.0, 1.0, 1.0, 1.0, 1.0, 1.0, 1.0, 1.0, 1.0, 1.0, 1.0, 1.0, 1.0, 1.0, 1.0, 1.0, 1.0, 1.0, 1.0, 1.0, 1.0, 1.0, 1.0, 1.0, 1.0, 1.0, 1.0, 1.0, 1.0, 1.0, 1.0, 1.0, 1.0, 1.0, 1.0, 1.0, 1.0, 1.0, 1.0, 1.0, 1.0, 1.0, 1.0, 1.0, 1.0, 1.0, 1.0, 1.0, 1.0, 1.0, 1.0, 1.0, 1.0, 1.0, 1.0, 1.0, 1.0, 1.0, 1.0, 1.0, 1.0, 1.0, 1.0, 1.0, 1.0, 1.0, 1.0, 1.0, 1.0, 1.0, 1.0, 1.0, 1.0, 1.0, 1.0, 1.0, 1.0, 1.0, 1.0, 1.0, 1.0, 1.0, 1.0, 1.0, 1.0, 1.0, 1.0, 1.0, 1.0, 1.0, 1.0, 1.0, 1.0, 1.0, 1.0, 1.0, 1.0, 1.0, 1.0, 1.0, 1.0, 1.0, 1.0, 1.0, 1.0, 1.0, 1.0, 1.0, 1.0, 1.0, 1.0, 1.0, 1.0, 1.0, 1.0, 1.0, 1.0, 1.0, 1.0, 1.0, 1.0, 1.0, 1.0, 1.0, 1.0, 1.0, 1.0, 1.0, 1.0, 1.0, 1.0, 1.0, 1.0, 1.0, 1.0, 1.0, 1.0, 1.0, 1.0, 1.0, 1.0, 1.0, 1.0, 1.0, 1.0, 1.0, 1.0, 1.0, 1.0, 1.0, 1.0, 1.0, 1.0, 1.0, 1.0, 1.0, 1.0, 1.0, 1.0, 1.0, 1.0, 1.0, 1.0, 1.0, 1.0, 1.0, 1.0, 1.0, 1.0, 1.0, 1.0, 1.0, 1.0, 1.0, 1.0, 1.0, 1.0, 1.0, 1.0, 1.0, 1.0, 1.0, 1.0, 1.0, 1.0, 1.0, 1.0, 1.0, 1.0, 1.0, 1.0, 1.0, 1.0, 1.0, 1.0, 1.0, 1.0, 1.0, 1.0, 1.0, 1.0, 1.0, 1.0, 1.0, 1.0, 1.0, 1.0, 1.0, 1.0, 1.0, 1.0, 1.0, 1.0, 1.0, 1.0, 1.0, 1.0, 1.0, 1.0, 1.0, 1.0, 1.0, 1.0, 1.0, 1.0, 1.0, 1.0, 1.0, 1.0, 1.0, 1.0, 1.0, 1.0, 1.0, 1.0, 1.0, 1.0, 1.0, 1.0, 1.0, 1.0, 1.0, 1.0, 1.0, 1.0, 1.0, 1.0, 1.0, 1.0, 1.0, 1.0, 1.0, 1.0, 1.0, 1.0, 1.0, 1.0, 1.0, 1.0, 1.0, 1.0, 1.0, 1.0, 1.0, 1.0, 1.0, 1.0, 1.0, 1.0, 1.0, 1.0, 1.0, 1.0, 1.0, 1.0, 1.0, 1.0, 1.0, 1.0, 1.0, 1.0, 1.0, 1.0, 1.0, 1.0, 1.0, 1.0, 1.0, 1.0, 1.0, 1.0, 1.0, 1.0, 1.0, 1.0, 1.0, 1.0, 1.0, 1.0, 1.0, 1.0, 1.0, 1.0, 1.0, 1.0, 1.0, 1.0, 1.0, 1.0, 1.0, 1.0, 1.0, 1.0, 1.0, 1.0, 1.0, 1.0, 1.0, 1.0, 1.0, 1.0, 1.0, 1.0, 1.0, 1.0, 1.0, 1.0, 1.0, 1.0, 1.0, 1.0, 1.0, 1.0, 1.0, 1.0, 1.0, 1.0, 1.0, 1.0, 1.0, 1.0, 1.0, 1.0, 1.0, 1.0, 1.0, 1.0, 1.0, 1.0, 1.0, 1.0, 1.0, 1.0, 1.0, 1.0, 1.0, 1.0, 1.0, 1.0, 1.0, 1.0, 1.0, 1.0, 1.0, 1.0, 1.0, 1.0, 1.0, 1.0, 1.0, 1.0, 1.0, 1.0, 1.0, 1.0, 1.0, 1.0, 1.0, 1.0, 1.0, 1.0, 1.0, 1.0, 1.0, 1.0, 1.0, 1.0, 1.0, 1.0, 1.0, 1.0, 1.0, 1.0, 1.0, 1.0, 1.0, 1.0, 1.0, 1.0, 1.0, 1.0, 1.0, 1.0, 1.0, 1.0, 1.0, 1.0, 1.0, 1.0, 1.0, 1.0, 1.0, 1.0, 1.0, 1.0, 1.0, 1.0, 1.0, 1.0, 1.0, 1.0, 1.0, 1.0, 1.0, 1.0, 1.0, 1.0, 1.0, 1.0, 1.0, 1.0, 1.0, 1.0, 1.0, 1.0, 1.0, 1.0, 1.0, 1.0, 1.0, 1.0, 1.0, 1.0, 1.0, 1.0, 1.0, 1.0, 1.0, 1.0, 1.0, 1.0, 1.0, 1.0, 1.0, 1.0, 1.0, 1.0, 1.0, 1.0, 1.0, 1.0, 1.0, 1.0, 1.0, 1.0, 1.0, 1.0, 1.0, 1.0, 1.0, 1.0, 1.0, 1.0, 1.0, 1.0, 1.0, 1.0, 1.0, 1.0, 1.0, 1.0, 1.0, 1.0, 1.0, 1.0, 1.0, 1.0, 1.0, 1.0, 1.0, 1.0, 1.0, 1.0, 1.0, 1.0, 1.0, 1.0, 1.0, 1.0, 1.0, 1.0, 1.0, 1.0, 1.0, 1.0, 1.0, 1.0, 1.0, 1.0, 1.0, 1.0, 1.0, 1.0, 1.0, 1.0, 1.0, 1.0, 1.0, 1.0, 1.0, 1.0, 1.0, 1.0, 1.0, 1.0, 1.0, 1.0, 1.0, 1.0, 1.0, 1.0, 1.0, 1.0, 1.0, 1.0, 1.0, 1.0, 1.0, 1.0, 1.0, 1.0, 1.0, 1.0, 1.0, 1.0, 1.0, 1.0, 1.0, 1.0, 1.0, 1.0, 1.0, 1.0, 1.0, 1.0, 1.0, 1.0, 1.0, 1.0, 1.0, 1.0, 1.0, 1.0, 1.0, 1.0, 1.0, 1.0])
me_fence_001.materials.append(mat_material)
me_fence_001.use_remesh_preserve_volume = False
me_fence_001.use_remesh_preserve_attributes = False
me_fence_001.use_mirror_vertex_groups = False
me_fence_001.update()

# ---- objects
ob_fence_001 = bpy.data.objects.new('fence_001', me_fence_001)

# ---- transforms, parenting, visibility, modifiers, constraints
ob_fence_001.location = (0.0, 0.0, 0.0)
ob_fence_001.lock_rotations_4d = False
ob_fence_001.empty_display_type = 'ARROWS'
ob_fence_001.color = (0.0, 0.0, 0.0, 1.0)
ob_fence_001.lineart.crease_threshold = 0.0

# ---- collection membership
col_collection_1.objects.link(ob_fence_001)

# ---- scene / render settings (as saved in the file)
scene.frame_start = 1; scene.frame_end = 250; scene.frame_set(1)
scene.render.engine = 'BLENDER_EEVEE_NEXT'
scene.render.image_settings.file_format = 'JPEG'
scene.render.image_settings.color_mode = 'RGB'
scene.render.image_settings.compression = 90
scene.render.resolution_x = 640
scene.render.resolution_y = 480
scene.render.resolution_percentage = 50
scene.render.pixel_aspect_x = 100.0
scene.render.pixel_aspect_y = 100.0
scene.render.fps = 25
scene.render.dither_intensity = 0.0
scene.render.use_compositing = False
scene.render.use_sequencer = False
scene.render.bake_bias = 0.0
scene.render.use_stamp_time = False
scene.render.use_stamp_date = False
scene.render.use_stamp_frame = False
scene.render.use_stamp_camera = False
scene.render.use_stamp_scene = False
scene.render.use_stamp_filename = False
scene.render.use_stamp_render_time = False
scene.render.stamp_font_size = 0
scene.cycles.use_denoising = False
scene.cycles.samples = 10
scene.cycles.sampling_pattern = 'TABULATED_SOBOL'
scene.cycles.light_sampling_threshold = 0.0
scene.cycles.use_adaptive_sampling = False
scene.cycles.use_light_tree = False
scene.cycles.blur_glossy = 0.0
scene.cycles.volume_bounces = 1
scene.cycles.pixel_filter_type = 'GAUSSIAN'
scene.cycles.sample_clamp_indirect = 0.0
scene.view_settings.view_transform = 'Raw'
bpy.context.view_layer.update()

# ---- added for rendering (the .blend has no active camera): camera
cam_auto = bpy.data.cameras.new('AutoCamera')
cam_auto.lens = 50.0
cam_auto.sensor_width = 36.0
cam_auto.clip_end = 1000.0
ob_auto_camera = bpy.data.objects.new('AutoCamera', cam_auto)
scene.collection.objects.link(ob_auto_camera)
ob_auto_camera.location = (3.6162, -3.15091, 2.99388)
ob_auto_camera.rotation_euler = (1.09748, -7.21219e-08, 0.694738)
scene.camera = ob_auto_camera
bpy.context.view_layer.update()
